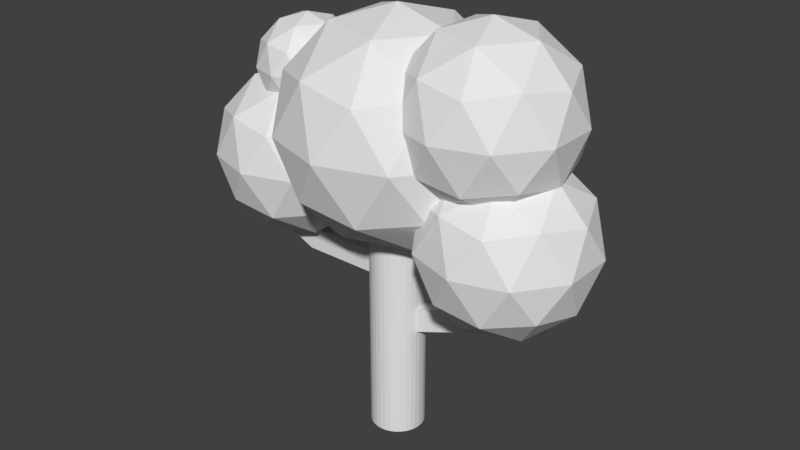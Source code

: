 # Source: pohon.blend  (saved by Blender 2.78.0; exported with 4.5.12 LTS)
import bpy
from mathutils import Matrix  # noqa: F401  (used for matrix-valued properties, if any)

bpy.ops.wm.read_factory_settings(use_empty=True)
scene = bpy.context.scene
scene.name = 'Scene'

# ---- collections
col_collection_1 = bpy.data.collections.new('Collection 1'); scene.collection.children.link(col_collection_1)

# ---- materials (node trees are filled in below, after node groups)
mat_pohon = bpy.data.materials.new('Pohon')
mat_pohon.alpha_threshold = 0.0
mat_pohon.use_transparent_shadow = False
mat_pohon.roughness = 0.5

# ---- material node trees

# ---- world
world_world = bpy.data.worlds.new('World'); scene.world = world_world
world_world.color = (0.05088, 0.05088, 0.05088)
world_world.use_sun_shadow = False
world_world.sun_shadow_jitter_overblur = 0.0
world_world.cycles.sampling_method = 'MANUAL'

# ---- meshes
me_cylinder = bpy.data.meshes.new('Cylinder')
me_cylinder.from_pydata([(-1.333, 0.0, 2.132), (-0.8847, -0.3254, 2.474), (-1.504, -0.5266, 2.474), (-1.886, 0.0, 2.474), (-1.504, 0.5266, 2.474), (-0.8847, 0.3254, 2.474), (-1.162, -0.5266, 3.028), (-1.781, -0.3254, 3.028), (-1.781, 0.3254, 3.028), (-1.162, 0.5266, 3.028), (-0.7789, 0.0, 3.028), (-1.333, 0.0, 3.37), (-1.433, -0.3095, 2.224), (-1.069, -0.1913, 2.224), (-1.17, -0.5008, 2.425), (-0.806, 0.0, 2.425), (-1.069, 0.1913, 2.224), (-1.658, 0.0, 2.224), (-1.759, -0.3095, 2.425), (-1.433, 0.3095, 2.224), (-1.759, 0.3095, 2.425), (-1.17, 0.5008, 2.425), (-0.7439, -0.1913, 2.751), (-0.7439, 0.1913, 2.751), (-1.333, -0.619, 2.751), (-0.9688, -0.5008, 2.751), (-1.921, -0.1913, 2.751), (-1.696, -0.5008, 2.751), (-1.696, 0.5008, 2.751), (-1.921, 0.1913, 2.751), (-0.9688, 0.5008, 2.751), (-1.333, 0.619, 2.751), (-0.9066, -0.3095, 3.076), (-1.495, -0.5008, 3.076), (-1.859, 0.0, 3.076), (-1.495, 0.5008, 3.076), (-0.9066, 0.3095, 3.076), (-1.232, -0.3095, 3.277), (-1.007, 0.0, 3.277), (-1.596, -0.1913, 3.277), (-1.596, 0.1913, 3.277), (-1.232, 0.3095, 3.277), (1.234, 0.0, 1.69), (2.002, -0.5576, 2.276), (0.9412, -0.9023, 2.276), (0.2856, 0.0, 2.276), (0.9412, 0.9023, 2.276), (2.002, 0.5576, 2.276), (1.528, -0.9023, 3.225), (0.4668, -0.5576, 3.225), (0.4668, 0.5576, 3.225), (1.528, 0.9023, 3.225), (2.183, 0.0, 3.225), (1.234, 0.0, 3.811), (1.062, -0.5303, 1.848), (1.685, -0.3278, 1.848), (1.513, -0.8581, 2.193), (2.137, 0.0, 2.193), (1.685, 0.3278, 1.848), (0.6767, 0.0, 1.848), (0.5044, -0.5303, 2.193), (1.062, 0.5303, 1.848), (0.5044, 0.5303, 2.193), (1.513, 0.8581, 2.193), (2.243, -0.3278, 2.751), (2.243, 0.3278, 2.751), (1.234, -1.061, 2.751), (1.858, -0.8581, 2.751), (0.2256, -0.3278, 2.751), (0.6109, -0.8581, 2.751), (0.6109, 0.8581, 2.751), (0.2256, 0.3278, 2.751), (1.858, 0.8581, 2.751), (1.234, 1.061, 2.751), (1.964, -0.5303, 3.308), (0.9555, -0.8581, 3.308), (0.3321, 0.0, 3.308), (0.9555, 0.8581, 3.308), (1.964, 0.5303, 3.308), (1.407, -0.5303, 3.653), (1.792, 0.0, 3.653), (0.7832, -0.3278, 3.653), (0.7832, 0.3278, 3.653), (1.407, 0.5303, 3.653), (1.528, 0.0, 0.3065), (2.296, -0.5576, 0.8928), (1.235, -0.9023, 0.8928), (0.5796, 0.0, 0.8928), (1.235, 0.9023, 0.8928), (2.296, 0.5576, 0.8928), (1.821, -0.9023, 1.842), (0.7608, -0.5576, 1.842), (0.7608, 0.5576, 1.842), (1.821, 0.9023, 1.842), (2.477, 0.0, 1.842), (1.528, 0.0, 2.428), (1.356, -0.5303, 0.4649), (1.979, -0.3278, 0.4649), (1.807, -0.8581, 0.8095), (2.431, 0.0, 0.8095), (1.979, 0.3278, 0.4649), (0.9707, 0.0, 0.4649), (0.7984, -0.5303, 0.8095), (1.356, 0.5303, 0.4649), (0.7984, 0.5303, 0.8095), (1.807, 0.8581, 0.8095), (2.537, -0.3278, 1.367), (2.537, 0.3278, 1.367), (1.528, -1.061, 1.367), (2.152, -0.8581, 1.367), (0.5195, -0.3278, 1.367), (0.9049, -0.8581, 1.367), (0.9049, 0.8581, 1.367), (0.5195, 0.3278, 1.367), (2.152, 0.8581, 1.367), (1.528, 1.061, 1.367), (2.258, -0.5303, 1.925), (1.249, -0.8581, 1.925), (0.6261, 0.0, 1.925), (1.249, 0.8581, 1.925), (2.258, 0.5303, 1.925), (1.701, -0.5303, 2.269), (2.086, 0.0, 2.269), (1.077, -0.3278, 2.269), (1.077, 0.3278, 2.269), (1.701, 0.5303, 2.269), (-1.465, 0.0, 0.6123), (-0.6977, -0.5576, 1.199), (-1.758, -0.9023, 1.199), (-2.414, 0.0, 1.199), (-1.758, 0.9023, 1.199), (-0.6977, 0.5576, 1.199), (-1.172, -0.9023, 2.147), (-2.233, -0.5576, 2.147), (-2.233, 0.5576, 2.147), (-1.172, 0.9023, 2.147), (-0.5165, 0.0, 2.147), (-1.465, 0.0, 2.734), (-1.638, -0.5303, 0.7707), (-1.014, -0.3278, 0.7707), (-1.186, -0.8581, 1.115), (-0.563, 0.0, 1.115), (-1.014, 0.3278, 0.7707), (-2.023, 0.0, 0.7708), (-2.195, -0.5303, 1.115), (-1.638, 0.5303, 0.7707), (-2.195, 0.5303, 1.115), (-1.186, 0.8581, 1.115), (-0.4565, -0.3278, 1.673), (-0.4565, 0.3278, 1.673), (-1.465, -1.061, 1.673), (-0.8418, -0.8581, 1.673), (-2.474, -0.3278, 1.673), (-2.089, -0.8581, 1.673), (-2.089, 0.8581, 1.673), (-2.474, 0.3278, 1.673), (-0.8418, 0.8581, 1.673), (-1.465, 1.061, 1.673), (-0.7353, -0.5303, 2.231), (-1.744, -0.8581, 2.231), (-2.367, 0.0, 2.231), (-1.744, 0.8581, 2.231), (-0.7353, 0.5303, 2.231), (-1.293, -0.5303, 2.575), (-0.9076, 0.0, 2.575), (-1.916, -0.3278, 2.575), (-1.916, 0.3278, 2.575), (-1.293, 0.5303, 2.575), (0.0, 0.0, 0.9161), (1.015, -0.7374, 1.691), (-0.3877, -1.193, 1.691), (-1.255, 0.0, 1.691), (-0.3877, 1.193, 1.691), (1.015, 0.7374, 1.691), (0.3877, -1.193, 2.946), (-1.015, -0.7374, 2.946), (-1.015, 0.7374, 2.946), (0.3877, 1.193, 2.946), (1.255, 0.0, 2.946), (0.0, 0.0, 3.721), (-0.2279, -0.7013, 1.126), (0.5966, -0.4334, 1.126), (0.3687, -1.135, 1.581), (1.193, 0.0, 1.581), (0.5966, 0.4334, 1.126), (-0.7374, 0.0, 1.126), (-0.9653, -0.7013, 1.581), (-0.2279, 0.7013, 1.126), (-0.9653, 0.7013, 1.581), (0.3687, 1.135, 1.581), (1.334, -0.4334, 2.319), (1.334, 0.4334, 2.319), (0.0, -1.403, 2.319), (0.8245, -1.135, 2.319), (-1.334, -0.4334, 2.319), (-0.8245, -1.135, 2.319), (-0.8245, 1.135, 2.319), (-1.334, 0.4334, 2.319), (0.8245, 1.135, 2.319), (0.0, 1.403, 2.319), (0.9653, -0.7013, 3.056), (-0.3687, -1.135, 3.056), (-1.193, 0.0, 3.056), (-0.3687, 1.135, 3.056), (0.9653, 0.7013, 3.056), (0.2279, -0.7013, 3.512), (0.7374, 0.0, 3.512), (-0.5966, -0.4334, 3.512), (-0.5966, 0.4334, 3.512), (0.2279, 0.7013, 3.512), (0.0, 0.3393, -1.636), (0.0, 0.3393, 1.277), (0.0662, 0.3328, -1.636), (0.0662, 0.3328, 1.277), (0.1299, 0.3135, -1.636), (0.1299, 0.3135, 1.277), (0.1885, 0.2822, -1.636), (0.1885, 0.2822, 1.277), (0.24, 0.24, -1.636), (0.24, 0.24, 1.277), (0.2822, 0.1885, -1.636), (0.2822, 0.1885, 1.277), (0.3135, 0.1299, -1.636), (0.3135, 0.1299, 1.277), (0.3328, 0.0662, -1.636), (0.3328, 0.0662, 1.277), (0.3393, 2.562e-08, -1.636), (0.3393, 2.562e-08, 1.277), (0.3328, -0.0662, -1.636), (0.3328, -0.0662, 1.277), (0.3135, -0.1299, -1.636), (0.3135, -0.1299, 1.277), (0.2822, -0.1885, -1.636), (0.2822, -0.1885, 1.277), (0.24, -0.24, -1.636), (0.24, -0.24, 1.277), (0.1885, -0.2822, -1.636), (0.1885, -0.2822, 1.277), (0.1299, -0.3135, -1.636), (0.1299, -0.3135, 1.277), (0.0662, -0.3328, -1.636), (0.0662, -0.3328, 1.277), (-1.106e-07, -0.3393, -1.636), (-1.106e-07, -0.3393, 1.277), (-0.0662, -0.3328, -1.636), (-0.0662, -0.3328, 1.277), (-0.1299, -0.3135, -1.636), (-0.1299, -0.3135, 1.277), (-0.1885, -0.2822, -1.636), (-0.1885, -0.2822, 1.277), (-0.24, -0.24, -1.636), (-0.24, -0.24, 1.277), (-0.2822, -0.1885, -1.636), (-0.2822, -0.1885, 1.277), (-0.3135, -0.1299, -1.636), (-0.3135, -0.1299, 1.277), (-0.3328, -0.0662, -1.636), (-0.3328, -0.0662, 1.277), (-0.3393, 3.277e-07, -1.636), (-0.3393, 3.277e-07, 1.277), (-0.3328, 0.0662, -1.636), (-0.3328, 0.0662, 1.277), (-0.3135, 0.1299, -1.636), (-0.3135, 0.1299, 1.277), (-0.2822, 0.1885, -1.636), (-0.2822, 0.1885, 1.277), (-0.24, 0.24, -1.636), (-0.24, 0.24, 1.277), (-0.1885, 0.2822, -1.636), (-0.1885, 0.2822, 1.277), (-0.1299, 0.3135, -1.636), (-0.1299, 0.3135, 1.277), (-0.0662, 0.3328, -1.636), (-0.0662, 0.3328, 1.277), (0.2822, 0.1885, 0.08826), (0.2822, 0.1885, -0.217), (0.3135, 0.1299, 0.08826), (0.3135, 0.1299, -0.217), (0.3328, 0.0662, 0.08826), (0.3328, 0.0662, -0.217), (0.3393, 2.562e-08, 0.08826), (0.3393, 2.562e-08, -0.217), (0.3328, -0.0662, 0.08826), (0.3328, -0.0662, -0.217), (1.842, 0.4989, 0.5465), (1.842, 0.4989, 0.2412), (1.874, 0.4402, 0.5465), (1.874, 0.4402, 0.2412), (1.893, 0.3766, 0.5465), (1.893, 0.3766, 0.2412), (1.9, 0.3104, 0.5465), (1.9, 0.3104, 0.2412), (1.893, 0.2442, 0.5465), (1.893, 0.2442, 0.2412), (1.585, 0.4477, 0.4737), (1.616, 0.389, 0.4737), (1.636, 0.3254, 0.4737), (1.636, 0.1929, 0.4737), (1.642, 0.2591, 0.4737), (1.383, 0.4076, 1.215), (1.641, 0.4588, 1.287), (1.434, 0.2853, 1.215), (1.692, 0.3365, 1.287), (1.698, 0.2703, 1.287), (1.692, 0.2041, 1.287), (1.672, 0.4001, 1.287), (1.441, 0.2191, 1.215), (1.415, 0.3489, 1.215), (1.434, 0.1529, 1.215), (-0.2822, -0.1885, 0.719), (-0.3135, -0.1299, 0.719), (-0.3328, -0.0662, 0.719), (-0.3393, 3.277e-07, 0.719), (-0.3328, 0.0662, 0.719), (-0.2822, -0.1885, 0.4376), (-0.3135, -0.1299, 0.4376), (-0.3328, -0.0662, 0.4376), (-0.3393, 3.277e-07, 0.4376), (-0.3328, 0.0662, 0.4376), (-1.283, 0.0662, 0.719), (-1.232, -0.1885, 0.719), (-1.232, -0.1885, 0.4376), (-1.283, 0.0662, 0.4376), (-1.64, 3.277e-07, 0.8757), (-1.634, 0.0662, 0.8757), (-1.634, -0.0662, 0.8757), (-1.614, -0.1299, 0.8757), (-1.583, -0.1885, 0.8757), (-1.583, -0.1885, 0.5943), (-1.614, -0.1299, 0.5943), (-1.634, -0.0662, 0.5943), (-1.64, 3.277e-07, 0.5943), (-1.634, 0.0662, 0.5943), (-1.354, -0.1885, 0.7734), (-1.385, -0.1299, 0.7734), (-1.405, 0.0662, 0.7734), (-1.411, 3.277e-07, 0.7734), (-1.405, -0.0662, 0.7734), (-1.219, -0.1299, 1.424), (-1.448, -0.1299, 1.526), (-1.473, 3.277e-07, 1.526), (-1.467, 0.0662, 1.526), (-1.467, -0.0662, 1.526), (-1.416, -0.1885, 1.526), (-1.238, 0.0662, 1.424), (-1.187, -0.1885, 1.424), (-1.245, 3.277e-07, 1.424), (-1.238, -0.0662, 1.424)], [], [(12, 18, 17, 0), (1, 13, 15), (96, 102, 101, 84), (39, 33, 37, 11), (83, 77, 82, 53), (1, 15, 22), (2, 14, 24), (3, 18, 26), (4, 20, 28), (5, 21, 30), (1, 22, 25), (2, 24, 27), (3, 26, 29), (4, 28, 31), (5, 30, 23), (6, 32, 37), (7, 33, 39), (8, 34, 40), (9, 35, 41), (10, 36, 38), (54, 60, 59, 42), (36, 9, 41), (79, 74, 80, 53), (35, 8, 40), (124, 118, 123, 95), (34, 7, 39), (81, 75, 79, 53), (33, 6, 37), (122, 120, 125, 95), (32, 10, 38), (23, 36, 10), (23, 30, 36), (30, 9, 36), (31, 35, 9), (31, 28, 35), (28, 8, 35), (29, 34, 8), (29, 26, 34), (26, 7, 34), (27, 33, 7), (27, 24, 33), (24, 6, 33), (25, 32, 6), (25, 22, 32), (22, 10, 32), (30, 31, 9), (30, 21, 31), (21, 4, 31), (28, 29, 8), (28, 20, 29), (20, 3, 29), (26, 27, 7), (26, 18, 27), (18, 2, 27), (24, 25, 6), (24, 14, 25), (14, 1, 25), (22, 23, 10), (22, 15, 23), (15, 5, 23), (16, 21, 5), (19, 4, 21), (19, 20, 4), (17, 3, 20), (17, 18, 3), (12, 2, 18), (15, 16, 5), (55, 42, 58, 57), (12, 14, 2), (13, 1, 14), (143, 146, 145, 126), (43, 55, 57), (164, 162, 167, 137), (138, 144, 143, 126), (165, 159, 163, 137), (43, 57, 64), (44, 56, 66), (45, 60, 68), (46, 62, 70), (47, 63, 72), (43, 64, 67), (44, 66, 69), (45, 68, 71), (46, 70, 73), (47, 72, 65), (48, 74, 79), (49, 75, 81), (50, 76, 82), (51, 77, 83), (52, 78, 80), (37, 32, 38, 11), (78, 51, 83), (101, 104, 103, 84), (77, 50, 82), (208, 202, 207, 179), (76, 49, 81), (205, 200, 206, 179), (75, 48, 79), (13, 14, 12, 0), (74, 52, 80), (65, 78, 52), (65, 72, 78), (72, 51, 78), (73, 77, 51), (73, 70, 77), (70, 50, 77), (71, 76, 50), (71, 68, 76), (68, 49, 76), (69, 75, 49), (69, 66, 75), (66, 48, 75), (67, 74, 48), (67, 64, 74), (64, 52, 74), (72, 73, 51), (72, 63, 73), (63, 46, 73), (70, 71, 50), (70, 62, 71), (62, 45, 71), (68, 69, 49), (68, 60, 69), (60, 44, 69), (66, 67, 48), (66, 56, 67), (56, 43, 67), (64, 65, 52), (64, 57, 65), (57, 47, 65), (58, 63, 47), (61, 46, 63), (61, 62, 46), (59, 45, 62), (59, 60, 45), (54, 44, 60), (57, 58, 47), (139, 140, 138, 126), (54, 56, 44), (55, 43, 56), (55, 56, 54, 42), (85, 97, 99), (207, 201, 205, 179), (41, 35, 40, 11), (59, 62, 61, 42), (85, 99, 106), (86, 98, 108), (87, 102, 110), (88, 104, 112), (89, 105, 114), (85, 106, 109), (86, 108, 111), (87, 110, 113), (88, 112, 115), (89, 114, 107), (90, 116, 121), (91, 117, 123), (92, 118, 124), (93, 119, 125), (94, 120, 122), (180, 186, 185, 168), (120, 93, 125), (166, 160, 165, 137), (119, 92, 124), (139, 126, 142, 141), (118, 91, 123), (181, 168, 184, 183), (117, 90, 121), (145, 147, 142, 126), (116, 94, 122), (107, 120, 94), (107, 114, 120), (114, 93, 120), (115, 119, 93), (115, 112, 119), (112, 92, 119), (113, 118, 92), (113, 110, 118), (110, 91, 118), (111, 117, 91), (111, 108, 117), (108, 90, 117), (109, 116, 90), (109, 106, 116), (106, 94, 116), (114, 115, 93), (114, 105, 115), (105, 88, 115), (112, 113, 92), (112, 104, 113), (104, 87, 113), (110, 111, 91), (110, 102, 111), (102, 86, 111), (108, 109, 90), (108, 98, 109), (98, 85, 109), (106, 107, 94), (106, 99, 107), (99, 89, 107), (100, 105, 89), (103, 88, 105), (103, 104, 88), (101, 87, 104), (101, 102, 87), (96, 86, 102), (99, 100, 89), (125, 119, 124, 95), (96, 98, 86), (97, 85, 98), (123, 117, 121, 95), (127, 139, 141), (206, 204, 209, 179), (181, 182, 180, 168), (97, 98, 96, 84), (127, 141, 148), (128, 140, 150), (129, 144, 152), (130, 146, 154), (131, 147, 156), (127, 148, 151), (128, 150, 153), (129, 152, 155), (130, 154, 157), (131, 156, 149), (132, 158, 163), (133, 159, 165), (134, 160, 166), (135, 161, 167), (136, 162, 164), (167, 161, 166, 137), (162, 135, 167), (121, 116, 122, 95), (161, 134, 166), (13, 0, 16, 15), (160, 133, 165), (19, 21, 16, 0), (159, 132, 163), (38, 36, 41, 11), (158, 136, 164), (149, 162, 136), (149, 156, 162), (156, 135, 162), (157, 161, 135), (157, 154, 161), (154, 134, 161), (155, 160, 134), (155, 152, 160), (152, 133, 160), (153, 159, 133), (153, 150, 159), (150, 132, 159), (151, 158, 132), (151, 148, 158), (148, 136, 158), (156, 157, 135), (156, 147, 157), (147, 130, 157), (154, 155, 134), (154, 146, 155), (146, 129, 155), (152, 153, 133), (152, 144, 153), (144, 128, 153), (150, 151, 132), (150, 140, 151), (140, 127, 151), (148, 149, 136), (148, 141, 149), (141, 131, 149), (142, 147, 131), (145, 130, 147), (145, 146, 130), (143, 129, 146), (143, 144, 129), (138, 128, 144), (141, 142, 131), (138, 140, 128), (139, 127, 140), (187, 189, 184, 168), (169, 181, 183), (103, 105, 100, 84), (61, 63, 58, 42), (97, 84, 100, 99), (169, 183, 190), (170, 182, 192), (171, 186, 194), (172, 188, 196), (173, 189, 198), (169, 190, 193), (170, 192, 195), (171, 194, 197), (172, 196, 199), (173, 198, 191), (174, 200, 205), (175, 201, 207), (176, 202, 208), (177, 203, 209), (178, 204, 206), (185, 188, 187, 168), (204, 177, 209), (163, 158, 164, 137), (203, 176, 208), (40, 34, 39, 11), (202, 175, 207), (209, 203, 208, 179), (201, 174, 205), (80, 78, 83, 53), (200, 178, 206), (191, 204, 178), (191, 198, 204), (198, 177, 204), (199, 203, 177), (199, 196, 203), (196, 176, 203), (197, 202, 176), (197, 194, 202), (194, 175, 202), (195, 201, 175), (195, 192, 201), (192, 174, 201), (193, 200, 174), (193, 190, 200), (190, 178, 200), (198, 199, 177), (198, 189, 199), (189, 172, 199), (196, 197, 176), (196, 188, 197), (188, 171, 197), (194, 195, 175), (194, 186, 195), (186, 170, 195), (192, 193, 174), (192, 182, 193), (182, 169, 193), (190, 191, 178), (190, 183, 191), (183, 173, 191), (184, 189, 173), (187, 172, 189), (187, 188, 172), (185, 171, 188), (185, 186, 171), (180, 170, 186), (183, 184, 173), (82, 76, 81, 53), (180, 182, 170), (181, 169, 182), (236, 237, 239, 238), (280, 227, 229, 282), (332, 324, 341, 344, 335, 319, 313, 318, 322), (276, 223, 225, 278), (278, 225, 227, 280), (262, 263, 265, 264), (234, 235, 237, 236), (252, 314, 315, 254), (320, 319, 335, 336, 337, 334, 333), (309, 253, 255, 310), (310, 255, 257, 311), (311, 257, 259, 312), (312, 259, 261, 313), (317, 318, 260, 258), (213, 211, 273, 271, 269, 267, 265, 263, 261, 259, 257, 255, 253, 251, 249, 247, 245, 243, 241, 239, 237, 235, 233, 231, 229, 227, 225, 223, 221, 219, 217, 215), (210, 212, 214, 216, 218, 220, 222, 224, 226, 228, 230, 232, 234, 236, 238, 240, 242, 244, 246, 248, 250, 252, 254, 256, 258, 260, 262, 264, 266, 268, 270, 272), (269, 271, 270, 268), (333, 345, 343, 327, 328, 321, 314, 309, 320), (283, 293, 292, 304, 308, 297, 282), (250, 251, 253, 309, 314, 252), (232, 233, 235, 234), (246, 247, 249, 248), (244, 245, 247, 246), (316, 317, 258, 256), (238, 239, 241, 240), (242, 243, 245, 244), (231, 233, 232, 230), (226, 281, 283, 228), (224, 279, 281, 226), (17, 20, 19, 0), (222, 277, 279, 224), (220, 275, 277, 222), (211, 213, 212, 210), (294, 299, 300, 284, 285, 275, 274), (338, 347, 346, 344, 341, 340, 342, 339, 343, 345), (318, 313, 261, 263, 262, 260), (298, 296, 295, 294, 274, 276, 278, 280, 282, 297), (291, 290, 292, 293), (289, 288, 290, 291), (287, 286, 288, 289), (285, 284, 286, 287), (212, 213, 215, 214), (294, 295, 307, 299), (290, 288, 302, 303), (296, 298, 306, 301), (289, 291, 293, 283, 281, 279, 277, 275, 285, 287), (286, 284, 300, 305), (295, 296, 301, 307), (292, 290, 303, 304), (298, 297, 308, 306), (266, 267, 269, 268), (288, 286, 305, 302), (311, 312, 313, 319, 320, 309, 310), (264, 265, 267, 266), (282, 229, 231, 230, 228, 283), (274, 221, 223, 276), (216, 217, 219, 218), (215, 217, 216, 214), (240, 241, 243, 242), (248, 249, 251, 250), (272, 273, 211, 210), (271, 273, 272, 270), (324, 323, 340, 341), (218, 219, 221, 274, 275, 220), (254, 315, 316, 256), (318, 317, 316, 315, 314, 321, 322), (331, 323, 324, 332), (330, 325, 323, 331), (329, 326, 325, 330), (328, 327, 326, 329), (337, 336, 346, 347), (326, 327, 343, 339), (321, 328, 329, 330, 331, 332, 322), (301, 306, 308, 304, 303, 302, 305, 300, 299, 307), (334, 337, 347, 338), (336, 335, 344, 346), (323, 325, 342, 340), (333, 334, 338, 345), (325, 326, 339, 342)])
_uv = me_cylinder.uv_layers.new(name='UVMap')
_uv.uv.foreach_set('vector', [0.7205, 0.7016, 0.9723, 0.7016, 0.9723, 0.9534, 0.7205, 0.9534, 0.7205, 0.7016, 0.9723, 0.7016, 0.9723, 0.9534, 0.7205, 0.7016, 0.9723, 0.7016, 0.9723, 0.9534, 0.7205, 0.9534, 0.7205, 0.7016, 0.9723, 0.7016, 0.9723, 0.9534, 0.7205, 0.9534, 0.7205, 0.7016, 0.9723, 0.7016, 0.9723, 0.9534, 0.7205, 0.9534, 0.7205, 0.7016, 0.9723, 0.7016, 0.9723, 0.9534, 0.7205, 0.7016, 0.9723, 0.7016, 0.9723, 0.9534, 0.7205, 0.7016, 0.9723, 0.7016, 0.9723, 0.9534, 0.7205, 0.7016, 0.9723, 0.7016, 0.9723, 0.9534, 0.7205, 0.7016, 0.9723, 0.7016, 0.9723, 0.9534, 0.7205, 0.7016, 0.9723, 0.7016, 0.9723, 0.9534, 0.7205, 0.7016, 0.9723, 0.7016, 0.9723, 0.9534, 0.7205, 0.7016, 0.9723, 0.7016, 0.9723, 0.9534, 0.7205, 0.7016, 0.9723, 0.7016, 0.9723, 0.9534, 0.7205, 0.7016, 0.9723, 0.7016, 0.9723, 0.9534, 0.7205, 0.7016, 0.9723, 0.7016, 0.9723, 0.9534, 0.7205, 0.7016, 0.9723, 0.7016, 0.9723, 0.9534, 0.7205, 0.7016, 0.9723, 0.7016, 0.9723, 0.9534, 0.7205, 0.7016, 0.9723, 0.7016, 0.9723, 0.9534, 0.7205, 0.7016, 0.9723, 0.7016, 0.9723, 0.9534, 0.7205, 0.7016, 0.9723, 0.7016, 0.9723, 0.9534, 0.7205, 0.9534, 0.7205, 0.7016, 0.9723, 0.7016, 0.9723, 0.9534, 0.7205, 0.7016, 0.9723, 0.7016, 0.9723, 0.9534, 0.7205, 0.9534, 0.7205, 0.7016, 0.9723, 0.7016, 0.9723, 0.9534, 0.7205, 0.7016, 0.9723, 0.7016, 0.9723, 0.9534, 0.7205, 0.9534, 0.7205, 0.7016, 0.9723, 0.7016, 0.9723, 0.9534, 0.7205, 0.7016, 0.9723, 0.7016, 0.9723, 0.9534, 0.7205, 0.9534, 0.7205, 0.7016, 0.9723, 0.7016, 0.9723, 0.9534, 0.7205, 0.7016, 0.9723, 0.7016, 0.9723, 0.9534, 0.7205, 0.9534, 0.7205, 0.7016, 0.9723, 0.7016, 0.9723, 0.9534, 0.7205, 0.7016, 0.9723, 0.7016, 0.9723, 0.9534, 0.7205, 0.7016, 0.9723, 0.7016, 0.9723, 0.9534, 0.7205, 0.7016, 0.9723, 0.7016, 0.9723, 0.9534, 0.7205, 0.7016, 0.9723, 0.7016, 0.9723, 0.9534, 0.7205, 0.7016, 0.9723, 0.7016, 0.9723, 0.9534, 0.7205, 0.7016, 0.9723, 0.7016, 0.9723, 0.9534, 0.7205, 0.7016, 0.9723, 0.7016, 0.9723, 0.9534, 0.7205, 0.7016, 0.9723, 0.7016, 0.9723, 0.9534, 0.7205, 0.7016, 0.9723, 0.7016, 0.9723, 0.9534, 0.7205, 0.7016, 0.9723, 0.7016, 0.9723, 0.9534, 0.7205, 0.7016, 0.9723, 0.7016, 0.9723, 0.9534, 0.7205, 0.7016, 0.9723, 0.7016, 0.9723, 0.9534, 0.7205, 0.7016, 0.9723, 0.7016, 0.9723, 0.9534, 0.7205, 0.7016, 0.9723, 0.7016, 0.9723, 0.9534, 0.7205, 0.7016, 0.9723, 0.7016, 0.9723, 0.9534, 0.7205, 0.7016, 0.9723, 0.7016, 0.9723, 0.9534, 0.7205, 0.7016, 0.9723, 0.7016, 0.9723, 0.9534, 0.7205, 0.7016, 0.9723, 0.7016, 0.9723, 0.9534, 0.7205, 0.7016, 0.9723, 0.7016, 0.9723, 0.9534, 0.7205, 0.7016, 0.9723, 0.7016, 0.9723, 0.9534, 0.7205, 0.7016, 0.9723, 0.7016, 0.9723, 0.9534, 0.7205, 0.7016, 0.9723, 0.7016, 0.9723, 0.9534, 0.7205, 0.7016, 0.9723, 0.7016, 0.9723, 0.9534, 0.7205, 0.7016, 0.9723, 0.7016, 0.9723, 0.9534, 0.7205, 0.7016, 0.9723, 0.7016, 0.9723, 0.9534, 0.7205, 0.7016, 0.9723, 0.7016, 0.9723, 0.9534, 0.7205, 0.7016, 0.9723, 0.7016, 0.9723, 0.9534, 0.7205, 0.7016, 0.9723, 0.7016, 0.9723, 0.9534, 0.7205, 0.7016, 0.9723, 0.7016, 0.9723, 0.9534, 0.7205, 0.7016, 0.9723, 0.7016, 0.9723, 0.9534, 0.7205, 0.7016, 0.9723, 0.7016, 0.9723, 0.9534, 0.7205, 0.7016, 0.9723, 0.7016, 0.9723, 0.9534, 0.7205, 0.7016, 0.9723, 0.7016, 0.9723, 0.9534, 0.7205, 0.7016, 0.9723, 0.7016, 0.9723, 0.9534, 0.7205, 0.7016, 0.9723, 0.7016, 0.9723, 0.9534, 0.7205, 0.7016, 0.9723, 0.7016, 0.9723, 0.9534, 0.7205, 0.7016, 0.9723, 0.7016, 0.9723, 0.9534, 0.7205, 0.7016, 0.9723, 0.7016, 0.9723, 0.9534, 0.7205, 0.9534, 0.7205, 0.7016, 0.9723, 0.7016, 0.9723, 0.9534, 0.7205, 0.7016, 0.9723, 0.7016, 0.9723, 0.9534, 0.7205, 0.7016, 0.9723, 0.7016, 0.9723, 0.9534, 0.7205, 0.9534, 0.7205, 0.7016, 0.9723, 0.7016, 0.9723, 0.9534, 0.7205, 0.7016, 0.9723, 0.7016, 0.9723, 0.9534, 0.7205, 0.9534, 0.7205, 0.7016, 0.9723, 0.7016, 0.9723, 0.9534, 0.7205, 0.9534, 0.7205, 0.7016, 0.9723, 0.7016, 0.9723, 0.9534, 0.7205, 0.9534, 0.7205, 0.7016, 0.9723, 0.7016, 0.9723, 0.9534, 0.7205, 0.7016, 0.9723, 0.7016, 0.9723, 0.9534, 0.7205, 0.7016, 0.9723, 0.7016, 0.9723, 0.9534, 0.7205, 0.7016, 0.9723, 0.7016, 0.9723, 0.9534, 0.7205, 0.7016, 0.9723, 0.7016, 0.9723, 0.9534, 0.7205, 0.7016, 0.9723, 0.7016, 0.9723, 0.9534, 0.7205, 0.7016, 0.9723, 0.7016, 0.9723, 0.9534, 0.7205, 0.7016, 0.9723, 0.7016, 0.9723, 0.9534, 0.7205, 0.7016, 0.9723, 0.7016, 0.9723, 0.9534, 0.7205, 0.7016, 0.9723, 0.7016, 0.9723, 0.9534, 0.7205, 0.7016, 0.9723, 0.7016, 0.9723, 0.9534, 0.7205, 0.7016, 0.9723, 0.7016, 0.9723, 0.9534, 0.7205, 0.7016, 0.9723, 0.7016, 0.9723, 0.9534, 0.7205, 0.7016, 0.9723, 0.7016, 0.9723, 0.9534, 0.7205, 0.7016, 0.9723, 0.7016, 0.9723, 0.9534, 0.7205, 0.7016, 0.9723, 0.7016, 0.9723, 0.9534, 0.7205, 0.9534, 0.7205, 0.7016, 0.9723, 0.7016, 0.9723, 0.9534, 0.7205, 0.7016, 0.9723, 0.7016, 0.9723, 0.9534, 0.7205, 0.9534, 0.7205, 0.7016, 0.9723, 0.7016, 0.9723, 0.9534, 0.7205, 0.7016, 0.9723, 0.7016, 0.9723, 0.9534, 0.7205, 0.9534, 0.7205, 0.7016, 0.9723, 0.7016, 0.9723, 0.9534, 0.7205, 0.7016, 0.9723, 0.7016, 0.9723, 0.9534, 0.7205, 0.9534, 0.7205, 0.7016, 0.9723, 0.7016, 0.9723, 0.9534, 0.7205, 0.7016, 0.9723, 0.7016, 0.9723, 0.9534, 0.7205, 0.9534, 0.7205, 0.7016, 0.9723, 0.7016, 0.9723, 0.9534, 0.7205, 0.7016, 0.9723, 0.7016, 0.9723, 0.9534, 0.7205, 0.7016, 0.9723, 0.7016, 0.9723, 0.9534, 0.7205, 0.7016, 0.9723, 0.7016, 0.9723, 0.9534, 0.7205, 0.7016, 0.9723, 0.7016, 0.9723, 0.9534, 0.7205, 0.7016, 0.9723, 0.7016, 0.9723, 0.9534, 0.7205, 0.7016, 0.9723, 0.7016, 0.9723, 0.9534, 0.7205, 0.7016, 0.9723, 0.7016, 0.9723, 0.9534, 0.7205, 0.7016, 0.9723, 0.7016, 0.9723, 0.9534, 0.7205, 0.7016, 0.9723, 0.7016, 0.9723, 0.9534, 0.7205, 0.7016, 0.9723, 0.7016, 0.9723, 0.9534, 0.7205, 0.7016, 0.9723, 0.7016, 0.9723, 0.9534, 0.7205, 0.7016, 0.9723, 0.7016, 0.9723, 0.9534, 0.7205, 0.7016, 0.9723, 0.7016, 0.9723, 0.9534, 0.7205, 0.7016, 0.9723, 0.7016, 0.9723, 0.9534, 0.7205, 0.7016, 0.9723, 0.7016, 0.9723, 0.9534, 0.7205, 0.7016, 0.9723, 0.7016, 0.9723, 0.9534, 0.7205, 0.7016, 0.9723, 0.7016, 0.9723, 0.9534, 0.7205, 0.7016, 0.9723, 0.7016, 0.9723, 0.9534, 0.7205, 0.7016, 0.9723, 0.7016, 0.9723, 0.9534, 0.7205, 0.7016, 0.9723, 0.7016, 0.9723, 0.9534, 0.7205, 0.7016, 0.9723, 0.7016, 0.9723, 0.9534, 0.7205, 0.7016, 0.9723, 0.7016, 0.9723, 0.9534, 0.7205, 0.7016, 0.9723, 0.7016, 0.9723, 0.9534, 0.7205, 0.7016, 0.9723, 0.7016, 0.9723, 0.9534, 0.7205, 0.7016, 0.9723, 0.7016, 0.9723, 0.9534, 0.7205, 0.7016, 0.9723, 0.7016, 0.9723, 0.9534, 0.7205, 0.7016, 0.9723, 0.7016, 0.9723, 0.9534, 0.7205, 0.7016, 0.9723, 0.7016, 0.9723, 0.9534, 0.7205, 0.7016, 0.9723, 0.7016, 0.9723, 0.9534, 0.7205, 0.7016, 0.9723, 0.7016, 0.9723, 0.9534, 0.7205, 0.7016, 0.9723, 0.7016, 0.9723, 0.9534, 0.7205, 0.7016, 0.9723, 0.7016, 0.9723, 0.9534, 0.7205, 0.7016, 0.9723, 0.7016, 0.9723, 0.9534, 0.7205, 0.7016, 0.9723, 0.7016, 0.9723, 0.9534, 0.7205, 0.7016, 0.9723, 0.7016, 0.9723, 0.9534, 0.7205, 0.7016, 0.9723, 0.7016, 0.9723, 0.9534, 0.7205, 0.7016, 0.9723, 0.7016, 0.9723, 0.9534, 0.7205, 0.7016, 0.9723, 0.7016, 0.9723, 0.9534, 0.7205, 0.9534, 0.7205, 0.7016, 0.9723, 0.7016, 0.9723, 0.9534, 0.7205, 0.7016, 0.9723, 0.7016, 0.9723, 0.9534, 0.7205, 0.7016, 0.9723, 0.7016, 0.9723, 0.9534, 0.7205, 0.9534, 0.7205, 0.7016, 0.9723, 0.7016, 0.9723, 0.9534, 0.7205, 0.7016, 0.9723, 0.7016, 0.9723, 0.9534, 0.7205, 0.9534, 0.7205, 0.7016, 0.9723, 0.7016, 0.9723, 0.9534, 0.7205, 0.9534, 0.7205, 0.7016, 0.9723, 0.7016, 0.9723, 0.9534, 0.7205, 0.9534, 0.7205, 0.7016, 0.9723, 0.7016, 0.9723, 0.9534, 0.7205, 0.7016, 0.9723, 0.7016, 0.9723, 0.9534, 0.7205, 0.7016, 0.9723, 0.7016, 0.9723, 0.9534, 0.7205, 0.7016, 0.9723, 0.7016, 0.9723, 0.9534, 0.7205, 0.7016, 0.9723, 0.7016, 0.9723, 0.9534, 0.7205, 0.7016, 0.9723, 0.7016, 0.9723, 0.9534, 0.7205, 0.7016, 0.9723, 0.7016, 0.9723, 0.9534, 0.7205, 0.7016, 0.9723, 0.7016, 0.9723, 0.9534, 0.7205, 0.7016, 0.9723, 0.7016, 0.9723, 0.9534, 0.7205, 0.7016, 0.9723, 0.7016, 0.9723, 0.9534, 0.7205, 0.7016, 0.9723, 0.7016, 0.9723, 0.9534, 0.7205, 0.7016, 0.9723, 0.7016, 0.9723, 0.9534, 0.7205, 0.7016, 0.9723, 0.7016, 0.9723, 0.9534, 0.7205, 0.7016, 0.9723, 0.7016, 0.9723, 0.9534, 0.7205, 0.7016, 0.9723, 0.7016, 0.9723, 0.9534, 0.7205, 0.7016, 0.9723, 0.7016, 0.9723, 0.9534, 0.7205, 0.9534, 0.7205, 0.7016, 0.9723, 0.7016, 0.9723, 0.9534, 0.7205, 0.7016, 0.9723, 0.7016, 0.9723, 0.9534, 0.7205, 0.9534, 0.7205, 0.7016, 0.9723, 0.7016, 0.9723, 0.9534, 0.7205, 0.7016, 0.9723, 0.7016, 0.9723, 0.9534, 0.7205, 0.9534, 0.7205, 0.7016, 0.9723, 0.7016, 0.9723, 0.9534, 0.7205, 0.7016, 0.9723, 0.7016, 0.9723, 0.9534, 0.7205, 0.9534, 0.7205, 0.7016, 0.9723, 0.7016, 0.9723, 0.9534, 0.7205, 0.7016, 0.9723, 0.7016, 0.9723, 0.9534, 0.7205, 0.9534, 0.7205, 0.7016, 0.9723, 0.7016, 0.9723, 0.9534, 0.7205, 0.7016, 0.9723, 0.7016, 0.9723, 0.9534, 0.7205, 0.7016, 0.9723, 0.7016, 0.9723, 0.9534, 0.7205, 0.7016, 0.9723, 0.7016, 0.9723, 0.9534, 0.7205, 0.7016, 0.9723, 0.7016, 0.9723, 0.9534, 0.7205, 0.7016, 0.9723, 0.7016, 0.9723, 0.9534, 0.7205, 0.7016, 0.9723, 0.7016, 0.9723, 0.9534, 0.7205, 0.7016, 0.9723, 0.7016, 0.9723, 0.9534, 0.7205, 0.7016, 0.9723, 0.7016, 0.9723, 0.9534, 0.7205, 0.7016, 0.9723, 0.7016, 0.9723, 0.9534, 0.7205, 0.7016, 0.9723, 0.7016, 0.9723, 0.9534, 0.7205, 0.7016, 0.9723, 0.7016, 0.9723, 0.9534, 0.7205, 0.7016, 0.9723, 0.7016, 0.9723, 0.9534, 0.7205, 0.7016, 0.9723, 0.7016, 0.9723, 0.9534, 0.7205, 0.7016, 0.9723, 0.7016, 0.9723, 0.9534, 0.7205, 0.7016, 0.9723, 0.7016, 0.9723, 0.9534, 0.7205, 0.7016, 0.9723, 0.7016, 0.9723, 0.9534, 0.7205, 0.7016, 0.9723, 0.7016, 0.9723, 0.9534, 0.7205, 0.7016, 0.9723, 0.7016, 0.9723, 0.9534, 0.7205, 0.7016, 0.9723, 0.7016, 0.9723, 0.9534, 0.7205, 0.7016, 0.9723, 0.7016, 0.9723, 0.9534, 0.7205, 0.7016, 0.9723, 0.7016, 0.9723, 0.9534, 0.7205, 0.7016, 0.9723, 0.7016, 0.9723, 0.9534, 0.7205, 0.7016, 0.9723, 0.7016, 0.9723, 0.9534, 0.7205, 0.7016, 0.9723, 0.7016, 0.9723, 0.9534, 0.7205, 0.7016, 0.9723, 0.7016, 0.9723, 0.9534, 0.7205, 0.7016, 0.9723, 0.7016, 0.9723, 0.9534, 0.7205, 0.7016, 0.9723, 0.7016, 0.9723, 0.9534, 0.7205, 0.7016, 0.9723, 0.7016, 0.9723, 0.9534, 0.7205, 0.7016, 0.9723, 0.7016, 0.9723, 0.9534, 0.7205, 0.7016, 0.9723, 0.7016, 0.9723, 0.9534, 0.7205, 0.7016, 0.9723, 0.7016, 0.9723, 0.9534, 0.7205, 0.7016, 0.9723, 0.7016, 0.9723, 0.9534, 0.7205, 0.7016, 0.9723, 0.7016, 0.9723, 0.9534, 0.7205, 0.7016, 0.9723, 0.7016, 0.9723, 0.9534, 0.7205, 0.7016, 0.9723, 0.7016, 0.9723, 0.9534, 0.7205, 0.7016, 0.9723, 0.7016, 0.9723, 0.9534, 0.7205, 0.7016, 0.9723, 0.7016, 0.9723, 0.9534, 0.7205, 0.7016, 0.9723, 0.7016, 0.9723, 0.9534, 0.7205, 0.9534, 0.7205, 0.7016, 0.9723, 0.7016, 0.9723, 0.9534, 0.7205, 0.7016, 0.9723, 0.7016, 0.9723, 0.9534, 0.7205, 0.7016, 0.9723, 0.7016, 0.9723, 0.9534, 0.7205, 0.9534, 0.7205, 0.7016, 0.9723, 0.7016, 0.9723, 0.9534, 0.7205, 0.7016, 0.9723, 0.7016, 0.9723, 0.9534, 0.7205, 0.9534, 0.7205, 0.7016, 0.9723, 0.7016, 0.9723, 0.9534, 0.7205, 0.9534, 0.7205, 0.7016, 0.9723, 0.7016, 0.9723, 0.9534, 0.7205, 0.9534, 0.7205, 0.7016, 0.9723, 0.7016, 0.9723, 0.9534, 0.7205, 0.7016, 0.9723, 0.7016, 0.9723, 0.9534, 0.7205, 0.7016, 0.9723, 0.7016, 0.9723, 0.9534, 0.7205, 0.7016, 0.9723, 0.7016, 0.9723, 0.9534, 0.7205, 0.7016, 0.9723, 0.7016, 0.9723, 0.9534, 0.7205, 0.7016, 0.9723, 0.7016, 0.9723, 0.9534, 0.7205, 0.7016, 0.9723, 0.7016, 0.9723, 0.9534, 0.7205, 0.7016, 0.9723, 0.7016, 0.9723, 0.9534, 0.7205, 0.7016, 0.9723, 0.7016, 0.9723, 0.9534, 0.7205, 0.7016, 0.9723, 0.7016, 0.9723, 0.9534, 0.7205, 0.7016, 0.9723, 0.7016, 0.9723, 0.9534, 0.7205, 0.7016, 0.9723, 0.7016, 0.9723, 0.9534, 0.7205, 0.7016, 0.9723, 0.7016, 0.9723, 0.9534, 0.7205, 0.7016, 0.9723, 0.7016, 0.9723, 0.9534, 0.7205, 0.7016, 0.9723, 0.7016, 0.9723, 0.9534, 0.7205, 0.7016, 0.9723, 0.7016, 0.9723, 0.9534, 0.7205, 0.9534, 0.7205, 0.7016, 0.9723, 0.7016, 0.9723, 0.9534, 0.7205, 0.7016, 0.9723, 0.7016, 0.9723, 0.9534, 0.7205, 0.9534, 0.7205, 0.7016, 0.9723, 0.7016, 0.9723, 0.9534, 0.7205, 0.7016, 0.9723, 0.7016, 0.9723, 0.9534, 0.7205, 0.9534, 0.7205, 0.7016, 0.9723, 0.7016, 0.9723, 0.9534, 0.7205, 0.7016, 0.9723, 0.7016, 0.9723, 0.9534, 0.7205, 0.9534, 0.7205, 0.7016, 0.9723, 0.7016, 0.9723, 0.9534, 0.7205, 0.7016, 0.9723, 0.7016, 0.9723, 0.9534, 0.7205, 0.9534, 0.7205, 0.7016, 0.9723, 0.7016, 0.9723, 0.9534, 0.7205, 0.7016, 0.9723, 0.7016, 0.9723, 0.9534, 0.7205, 0.7016, 0.9723, 0.7016, 0.9723, 0.9534, 0.7205, 0.7016, 0.9723, 0.7016, 0.9723, 0.9534, 0.7205, 0.7016, 0.9723, 0.7016, 0.9723, 0.9534, 0.7205, 0.7016, 0.9723, 0.7016, 0.9723, 0.9534, 0.7205, 0.7016, 0.9723, 0.7016, 0.9723, 0.9534, 0.7205, 0.7016, 0.9723, 0.7016, 0.9723, 0.9534, 0.7205, 0.7016, 0.9723, 0.7016, 0.9723, 0.9534, 0.7205, 0.7016, 0.9723, 0.7016, 0.9723, 0.9534, 0.7205, 0.7016, 0.9723, 0.7016, 0.9723, 0.9534, 0.7205, 0.7016, 0.9723, 0.7016, 0.9723, 0.9534, 0.7205, 0.7016, 0.9723, 0.7016, 0.9723, 0.9534, 0.7205, 0.7016, 0.9723, 0.7016, 0.9723, 0.9534, 0.7205, 0.7016, 0.9723, 0.7016, 0.9723, 0.9534, 0.7205, 0.7016, 0.9723, 0.7016, 0.9723, 0.9534, 0.7205, 0.7016, 0.9723, 0.7016, 0.9723, 0.9534, 0.7205, 0.7016, 0.9723, 0.7016, 0.9723, 0.9534, 0.7205, 0.7016, 0.9723, 0.7016, 0.9723, 0.9534, 0.7205, 0.7016, 0.9723, 0.7016, 0.9723, 0.9534, 0.7205, 0.7016, 0.9723, 0.7016, 0.9723, 0.9534, 0.7205, 0.7016, 0.9723, 0.7016, 0.9723, 0.9534, 0.7205, 0.7016, 0.9723, 0.7016, 0.9723, 0.9534, 0.7205, 0.7016, 0.9723, 0.7016, 0.9723, 0.9534, 0.7205, 0.7016, 0.9723, 0.7016, 0.9723, 0.9534, 0.7205, 0.7016, 0.9723, 0.7016, 0.9723, 0.9534, 0.7205, 0.7016, 0.9723, 0.7016, 0.9723, 0.9534, 0.7205, 0.7016, 0.9723, 0.7016, 0.9723, 0.9534, 0.7205, 0.7016, 0.9723, 0.7016, 0.9723, 0.9534, 0.7205, 0.7016, 0.9723, 0.7016, 0.9723, 0.9534, 0.7205, 0.7016, 0.9723, 0.7016, 0.9723, 0.9534, 0.7205, 0.7016, 0.9723, 0.7016, 0.9723, 0.9534, 0.7205, 0.7016, 0.9723, 0.7016, 0.9723, 0.9534, 0.7205, 0.7016, 0.9723, 0.7016, 0.9723, 0.9534, 0.7205, 0.7016, 0.9723, 0.7016, 0.9723, 0.9534, 0.7205, 0.7016, 0.9723, 0.7016, 0.9723, 0.9534, 0.7205, 0.7016, 0.9723, 0.7016, 0.9723, 0.9534, 0.7205, 0.7016, 0.9723, 0.7016, 0.9723, 0.9534, 0.7205, 0.7016, 0.9723, 0.7016, 0.9723, 0.9534, 0.7205, 0.7016, 0.9723, 0.7016, 0.9723, 0.9534, 0.7205, 0.7016, 0.9723, 0.7016, 0.9723, 0.9534, 0.7205, 0.9534, 0.7205, 0.7016, 0.9723, 0.7016, 0.9723, 0.9534, 0.7205, 0.7016, 0.9723, 0.7016, 0.9723, 0.9534, 0.7205, 0.9534, 0.7205, 0.7016, 0.9723, 0.7016, 0.9723, 0.9534, 0.7205, 0.9534, 0.7205, 0.7016, 0.9723, 0.7016, 0.9723, 0.9534, 0.7205, 0.9534, 0.7205, 0.7016, 0.9723, 0.7016, 0.9723, 0.9534, 0.7205, 0.7016, 0.9723, 0.7016, 0.9723, 0.9534, 0.7205, 0.7016, 0.9723, 0.7016, 0.9723, 0.9534, 0.7205, 0.7016, 0.9723, 0.7016, 0.9723, 0.9534, 0.7205, 0.7016, 0.9723, 0.7016, 0.9723, 0.9534, 0.7205, 0.7016, 0.9723, 0.7016, 0.9723, 0.9534, 0.7205, 0.7016, 0.9723, 0.7016, 0.9723, 0.9534, 0.7205, 0.7016, 0.9723, 0.7016, 0.9723, 0.9534, 0.7205, 0.7016, 0.9723, 0.7016, 0.9723, 0.9534, 0.7205, 0.7016, 0.9723, 0.7016, 0.9723, 0.9534, 0.7205, 0.7016, 0.9723, 0.7016, 0.9723, 0.9534, 0.7205, 0.7016, 0.9723, 0.7016, 0.9723, 0.9534, 0.7205, 0.7016, 0.9723, 0.7016, 0.9723, 0.9534, 0.7205, 0.7016, 0.9723, 0.7016, 0.9723, 0.9534, 0.7205, 0.7016, 0.9723, 0.7016, 0.9723, 0.9534, 0.7205, 0.7016, 0.9723, 0.7016, 0.9723, 0.9534, 0.7205, 0.9534, 0.7205, 0.7016, 0.9723, 0.7016, 0.9723, 0.9534, 0.7205, 0.7016, 0.9723, 0.7016, 0.9723, 0.9534, 0.7205, 0.9534, 0.7205, 0.7016, 0.9723, 0.7016, 0.9723, 0.9534, 0.7205, 0.7016, 0.9723, 0.7016, 0.9723, 0.9534, 0.7205, 0.9534, 0.7205, 0.7016, 0.9723, 0.7016, 0.9723, 0.9534, 0.7205, 0.7016, 0.9723, 0.7016, 0.9723, 0.9534, 0.7205, 0.9534, 0.7205, 0.7016, 0.9723, 0.7016, 0.9723, 0.9534, 0.7205, 0.7016, 0.9723, 0.7016, 0.9723, 0.9534, 0.7205, 0.9534, 0.7205, 0.7016, 0.9723, 0.7016, 0.9723, 0.9534, 0.7205, 0.7016, 0.9723, 0.7016, 0.9723, 0.9534, 0.7205, 0.7016, 0.9723, 0.7016, 0.9723, 0.9534, 0.7205, 0.7016, 0.9723, 0.7016, 0.9723, 0.9534, 0.7205, 0.7016, 0.9723, 0.7016, 0.9723, 0.9534, 0.7205, 0.7016, 0.9723, 0.7016, 0.9723, 0.9534, 0.7205, 0.7016, 0.9723, 0.7016, 0.9723, 0.9534, 0.7205, 0.7016, 0.9723, 0.7016, 0.9723, 0.9534, 0.7205, 0.7016, 0.9723, 0.7016, 0.9723, 0.9534, 0.7205, 0.7016, 0.9723, 0.7016, 0.9723, 0.9534, 0.7205, 0.7016, 0.9723, 0.7016, 0.9723, 0.9534, 0.7205, 0.7016, 0.9723, 0.7016, 0.9723, 0.9534, 0.7205, 0.7016, 0.9723, 0.7016, 0.9723, 0.9534, 0.7205, 0.7016, 0.9723, 0.7016, 0.9723, 0.9534, 0.7205, 0.7016, 0.9723, 0.7016, 0.9723, 0.9534, 0.7205, 0.7016, 0.9723, 0.7016, 0.9723, 0.9534, 0.7205, 0.7016, 0.9723, 0.7016, 0.9723, 0.9534, 0.7205, 0.7016, 0.9723, 0.7016, 0.9723, 0.9534, 0.7205, 0.7016, 0.9723, 0.7016, 0.9723, 0.9534, 0.7205, 0.7016, 0.9723, 0.7016, 0.9723, 0.9534, 0.7205, 0.7016, 0.9723, 0.7016, 0.9723, 0.9534, 0.7205, 0.7016, 0.9723, 0.7016, 0.9723, 0.9534, 0.7205, 0.7016, 0.9723, 0.7016, 0.9723, 0.9534, 0.7205, 0.7016, 0.9723, 0.7016, 0.9723, 0.9534, 0.7205, 0.7016, 0.9723, 0.7016, 0.9723, 0.9534, 0.7205, 0.7016, 0.9723, 0.7016, 0.9723, 0.9534, 0.7205, 0.7016, 0.9723, 0.7016, 0.9723, 0.9534, 0.7205, 0.7016, 0.9723, 0.7016, 0.9723, 0.9534, 0.7205, 0.7016, 0.9723, 0.7016, 0.9723, 0.9534, 0.7205, 0.7016, 0.9723, 0.7016, 0.9723, 0.9534, 0.7205, 0.7016, 0.9723, 0.7016, 0.9723, 0.9534, 0.7205, 0.7016, 0.9723, 0.7016, 0.9723, 0.9534, 0.7205, 0.7016, 0.9723, 0.7016, 0.9723, 0.9534, 0.7205, 0.7016, 0.9723, 0.7016, 0.9723, 0.9534, 0.7205, 0.7016, 0.9723, 0.7016, 0.9723, 0.9534, 0.7205, 0.7016, 0.9723, 0.7016, 0.9723, 0.9534, 0.7205, 0.7016, 0.9723, 0.7016, 0.9723, 0.9534, 0.7205, 0.7016, 0.9723, 0.7016, 0.9723, 0.9534, 0.7205, 0.7016, 0.9723, 0.7016, 0.9723, 0.9534, 0.7205, 0.9534, 0.7205, 0.7016, 0.9723, 0.7016, 0.9723, 0.9534, 0.7205, 0.7016, 0.9723, 0.7016, 0.9723, 0.9534, 0.08221, 0.03919, 0.07963, 0.3112, 0.07342, 0.3111, 0.076, 0.03913, 0.112, 0.1948, 0.1116, 0.3115, 0.105, 0.3114, 0.1055, 0.1948, 0.3469, 0.5117, 0.3021, 0.5044, 0.1542, 0.4984, 0.1676, 0.4338, 0.3394, 0.4507, 0.3767, 0.4487, 0.6127, 0.4325, 0.6169, 0.5003, 0.4043, 0.5081, 0.1249, 0.1948, 0.125, 0.3115, 0.1183, 0.3115, 0.1185, 0.1947, 0.1185, 0.1947, 0.1183, 0.3115, 0.1116, 0.3115, 0.112, 0.1948, 0.1984, 0.03895, 0.2005, 0.311, 0.1943, 0.311, 0.1922, 0.03899, 0.08843, 0.03925, 0.08584, 0.3113, 0.07963, 0.3112, 0.08221, 0.03919, 0.2202, 0.03848, 0.2231, 0.1744, 0.2188, 0.1745, 0.2159, 0.03858, 0.3796, 0.3812, 0.3767, 0.4487, 0.3394, 0.4507, 0.3376, 0.4333, 0.3389, 0.4182, 0.3408, 0.4022, 0.3447, 0.3854, 0.8153, 0.3082, 0.8163, 0.4411, 0.8005, 0.4412, 0.7994, 0.3083, 0.7994, 0.3083, 0.8005, 0.4412, 0.7846, 0.4413, 0.7836, 0.3085, 0.2188, 0.2587, 0.2192, 0.3108, 0.2129, 0.3109, 0.2125, 0.2587, 0.2125, 0.2587, 0.2129, 0.3109, 0.2067, 0.3109, 0.2063, 0.2588, 0.2101, 0.1746, 0.2057, 0.1747, 0.2028, 0.03885, 0.2072, 0.03876, 0.8722, 0.3322, 0.8579, 0.3262, 0.8451, 0.3177, 0.8342, 0.3067, 0.8256, 0.2939, 0.8197, 0.2796, 0.8167, 0.2644, 0.8167, 0.249, 0.8197, 0.2338, 0.8256, 0.2196, 0.8342, 0.2067, 0.8451, 0.1958, 0.8579, 0.1872, 0.8722, 0.1813, 0.8874, 0.1783, 0.9028, 0.1783, 0.918, 0.1813, 0.9323, 0.1872, 0.9451, 0.1958, 0.956, 0.2067, 0.9646, 0.2196, 0.9705, 0.2338, 0.9736, 0.249, 0.9736, 0.2644, 0.9705, 0.2796, 0.9646, 0.2939, 0.956, 0.3067, 0.9451, 0.3177, 0.9323, 0.3262, 0.918, 0.3322, 0.9028, 0.3352, 0.8874, 0.3352, 0.9028, 0.02099, 0.918, 0.02401, 0.9323, 0.02992, 0.9451, 0.03851, 0.956, 0.04944, 0.9646, 0.06229, 0.9705, 0.07656, 0.9736, 0.09172, 0.9736, 0.1072, 0.9705, 0.1223, 0.9646, 0.1366, 0.956, 0.1495, 0.9451, 0.1604, 0.9323, 0.169, 0.918, 0.1749, 0.9028, 0.1779, 0.8874, 0.1779, 0.8722, 0.1749, 0.8579, 0.169, 0.8451, 0.1604, 0.8342, 0.1495, 0.8256, 0.1366, 0.8197, 0.1223, 0.8167, 0.1072, 0.8167, 0.09172, 0.8197, 0.07656, 0.8256, 0.06229, 0.8342, 0.04944, 0.8451, 0.03851, 0.8579, 0.02992, 0.8722, 0.02401, 0.8874, 0.02099, 0.1819, 0.3111, 0.1757, 0.3111, 0.1736, 0.03914, 0.1798, 0.03909, 0.3399, 0.6137, 0.1618, 0.6234, 0.1508, 0.5603, 0.3006, 0.557, 0.3498, 0.548, 0.4112, 0.5585, 0.6287, 0.565, 0.6246, 0.6404, 0.3785, 0.6187, 0.06103, 0.8972, 0.4323, 0.8696, 0.4788, 0.8748, 0.6311, 0.8762, 0.6298, 0.9412, 0.4462, 0.9375, 0.09306, 0.9826, 0.03874, 0.03878, 0.03616, 0.3108, 0.02995, 0.3107, 0.03044, 0.2586, 0.03124, 0.1746, 0.03438, 0.03868, 0.09464, 0.03931, 0.09206, 0.3113, 0.08584, 0.3113, 0.08843, 0.03925, 0.05116, 0.0389, 0.04858, 0.3109, 0.04237, 0.3108, 0.04495, 0.03884, 0.05737, 0.03895, 0.05479, 0.311, 0.04858, 0.3109, 0.05116, 0.0389, 0.2144, 0.1745, 0.2101, 0.1746, 0.2072, 0.03876, 0.2115, 0.03867, 0.076, 0.03913, 0.07342, 0.3111, 0.06721, 0.3111, 0.06979, 0.03907, 0.06358, 0.03901, 0.061, 0.311, 0.05479, 0.311, 0.05737, 0.03895, 0.09827, 0.3114, 0.09206, 0.3113, 0.09464, 0.03931, 0.1008, 0.03937, 0.1127, 0.03932, 0.1122, 0.1636, 0.106, 0.1634, 0.1068, 0.03934, 0.1186, 0.03933, 0.1185, 0.1637, 0.1122, 0.1636, 0.1127, 0.03932, 0.7205, 0.7016, 0.9723, 0.7016, 0.9723, 0.9534, 0.7205, 0.9534, 0.1245, 0.03935, 0.1247, 0.1636, 0.1185, 0.1637, 0.1186, 0.03933, 0.1304, 0.03938, 0.131, 0.1635, 0.1247, 0.1636, 0.1245, 0.03935, 0.1633, 0.3112, 0.157, 0.3113, 0.155, 0.03928, 0.1612, 0.03923, 0.4399, 0.7637, 0.6295, 0.7657, 0.6303, 0.8206, 0.4781, 0.8267, 0.4311, 0.8345, 0.05924, 0.8254, 0.08695, 0.7384, 0.8804, 0.3495, 0.8763, 0.3644, 0.8749, 0.3798, 0.8763, 0.3952, 0.818, 0.3952, 0.8167, 0.3798, 0.818, 0.3644, 0.8221, 0.3495, 0.8288, 0.3355, 0.887, 0.3355, 0.2057, 0.1747, 0.2063, 0.2588, 0.2067, 0.3109, 0.2005, 0.311, 0.1984, 0.03895, 0.2028, 0.03885, 0.4463, 0.7155, 0.4473, 0.7309, 0.4452, 0.7462, 0.4399, 0.7637, 0.08695, 0.7384, 0.0915, 0.7261, 0.09349, 0.713, 0.09288, 0.696, 0.0891, 0.6794, 0.4431, 0.7002, 0.435, 0.8605, 0.4791, 0.8621, 0.4788, 0.8748, 0.4323, 0.8696, 0.4355, 0.8516, 0.4791, 0.8504, 0.4791, 0.8621, 0.435, 0.8605, 0.4342, 0.8428, 0.4788, 0.8387, 0.4791, 0.8504, 0.4355, 0.8516, 0.4311, 0.8345, 0.4781, 0.8267, 0.4788, 0.8387, 0.4342, 0.8428, 0.155, 0.03928, 0.157, 0.3113, 0.1508, 0.3113, 0.1488, 0.03933, 0.4399, 0.7637, 0.4452, 0.7462, 0.6288, 0.7529, 0.6295, 0.7657, 0.4791, 0.8621, 0.4791, 0.8504, 0.6295, 0.8484, 0.63, 0.8622, 0.4473, 0.7309, 0.4463, 0.7155, 0.6296, 0.7192, 0.6288, 0.7361, 0.4355, 0.8516, 0.435, 0.8605, 0.4323, 0.8696, 0.06103, 0.8972, 0.06494, 0.8794, 0.06562, 0.8611, 0.06403, 0.843, 0.05924, 0.8254, 0.4311, 0.8345, 0.4342, 0.8428, 0.4788, 0.8387, 0.4781, 0.8267, 0.6303, 0.8206, 0.6296, 0.8347, 0.4452, 0.7462, 0.4473, 0.7309, 0.6288, 0.7361, 0.6288, 0.7529, 0.4788, 0.8748, 0.4791, 0.8621, 0.63, 0.8622, 0.6311, 0.8762, 0.4463, 0.7155, 0.4431, 0.7002, 0.6311, 0.703, 0.6296, 0.7192, 0.186, 0.03904, 0.1881, 0.3111, 0.1819, 0.3111, 0.1798, 0.03909, 0.4791, 0.8504, 0.4788, 0.8387, 0.6296, 0.8347, 0.6295, 0.8484, 0.6107, 0.3987, 0.6134, 0.4155, 0.6127, 0.4325, 0.3767, 0.4487, 0.3796, 0.3812, 0.6218, 0.3668, 0.6147, 0.3822, 0.1922, 0.03899, 0.1943, 0.311, 0.1881, 0.3111, 0.186, 0.03904, 0.1055, 0.1948, 0.105, 0.3114, 0.09827, 0.3114, 0.1008, 0.03937, 0.1068, 0.03934, 0.106, 0.1634, 0.1314, 0.1949, 0.1317, 0.3115, 0.125, 0.3115, 0.1249, 0.1948, 0.1425, 0.03937, 0.1446, 0.3114, 0.1384, 0.3114, 0.1363, 0.03942, 0.1508, 0.3113, 0.1446, 0.3114, 0.1425, 0.03937, 0.1488, 0.03933, 0.06979, 0.03907, 0.06721, 0.3111, 0.061, 0.311, 0.06358, 0.03901, 0.04495, 0.03884, 0.04237, 0.3108, 0.03616, 0.3108, 0.03874, 0.03878, 0.1674, 0.03918, 0.1695, 0.3112, 0.1633, 0.3112, 0.1612, 0.03923, 0.1757, 0.3111, 0.1695, 0.3112, 0.1674, 0.03918, 0.1736, 0.03914, 0.3021, 0.5044, 0.301, 0.518, 0.1542, 0.5141, 0.1542, 0.4984, 0.1363, 0.03942, 0.1384, 0.3114, 0.1317, 0.3115, 0.1314, 0.1949, 0.131, 0.1635, 0.1304, 0.03938, 0.2159, 0.03858, 0.2188, 0.1745, 0.2144, 0.1745, 0.2115, 0.03867, 0.6169, 0.5003, 0.6185, 0.5172, 0.6167, 0.5341, 0.6212, 0.5501, 0.6287, 0.565, 0.4112, 0.5585, 0.4043, 0.5081, 0.3447, 0.5208, 0.301, 0.518, 0.3021, 0.5044, 0.3469, 0.5117, 0.3445, 0.5301, 0.3004, 0.5306, 0.301, 0.518, 0.3447, 0.5208, 0.3462, 0.5393, 0.3002, 0.5436, 0.3004, 0.5306, 0.3445, 0.5301, 0.3498, 0.548, 0.3006, 0.557, 0.3002, 0.5436, 0.3462, 0.5393, 0.3389, 0.4182, 0.3376, 0.4333, 0.1693, 0.4197, 0.1705, 0.4019, 0.3002, 0.5436, 0.3006, 0.557, 0.1508, 0.5603, 0.1525, 0.5448, 0.4112, 0.5585, 0.3498, 0.548, 0.3462, 0.5393, 0.3445, 0.5301, 0.3447, 0.5208, 0.3469, 0.5117, 0.4043, 0.5081, 0.8932, 0.3658, 0.8917, 0.3504, 0.8874, 0.3355, 0.9507, 0.3355, 0.955, 0.3504, 0.9565, 0.3658, 0.955, 0.3811, 0.9507, 0.396, 0.8874, 0.396, 0.8917, 0.3811, 0.3408, 0.4022, 0.3389, 0.4182, 0.1705, 0.4019, 0.1711, 0.3841, 0.3376, 0.4333, 0.3394, 0.4507, 0.1676, 0.4338, 0.1693, 0.4197, 0.301, 0.518, 0.3004, 0.5306, 0.1536, 0.5295, 0.1542, 0.5141, 0.3447, 0.3854, 0.3408, 0.4022, 0.1711, 0.3841, 0.1709, 0.3668, 0.3004, 0.5306, 0.3002, 0.5436, 0.1525, 0.5448, 0.1536, 0.5295])
me_cylinder.materials.append(mat_pohon)
me_cylinder.use_remesh_preserve_volume = False
me_cylinder.use_remesh_preserve_attributes = False
me_cylinder.use_mirror_vertex_groups = False
me_cylinder.update()

# ---- objects
ob_cylinder = bpy.data.objects.new('Cylinder', me_cylinder)

# ---- transforms, parenting, visibility, modifiers, constraints
ob_cylinder.location = (0.0, 0.0, 1.588)
ob_cylinder.lineart.crease_threshold = 0.0

# ---- collection membership
col_collection_1.objects.link(ob_cylinder)

# ---- scene / render settings (as saved in the file)
scene.frame_start = 1; scene.frame_end = 250; scene.frame_set(36)
scene.render.engine = 'BLENDER_EEVEE_NEXT'
scene.render.resolution_percentage = 50
scene.render.dither_intensity = 0.0
scene.cycles.use_denoising = False
scene.cycles.samples = 128
scene.cycles.sampling_pattern = 'TABULATED_SOBOL'
scene.cycles.light_sampling_threshold = 0.0
scene.cycles.use_adaptive_sampling = False
scene.cycles.use_light_tree = False
scene.cycles.blur_glossy = 0.0
scene.cycles.sample_clamp_indirect = 0.0
scene.view_settings.view_transform = 'Standard'
bpy.context.view_layer.update()

# ---- added for rendering (the .blend has no active camera and no usable light): camera, sun
cam_auto = bpy.data.cameras.new('AutoCamera')
cam_auto.lens = 50.0
cam_auto.sensor_width = 36.0
cam_auto.clip_end = 1000.0
ob_auto_camera = bpy.data.objects.new('AutoCamera', cam_auto)
scene.collection.objects.link(ob_auto_camera)
ob_auto_camera.location = (7.35534, -8.78856, 8.53483)
ob_auto_camera.rotation_euler = (1.09748, -7.21219e-08, 0.694738)
scene.camera = ob_auto_camera
light_auto_sun = bpy.data.lights.new('AutoSun', 'SUN')
light_auto_sun.energy = 3.0
light_auto_sun.angle = 0.0523599
ob_auto_sun = bpy.data.objects.new('AutoSun', light_auto_sun)
scene.collection.objects.link(ob_auto_sun)
ob_auto_sun.rotation_euler = (0.872665, 0.174533, 0.523599)
bpy.context.view_layer.update()
